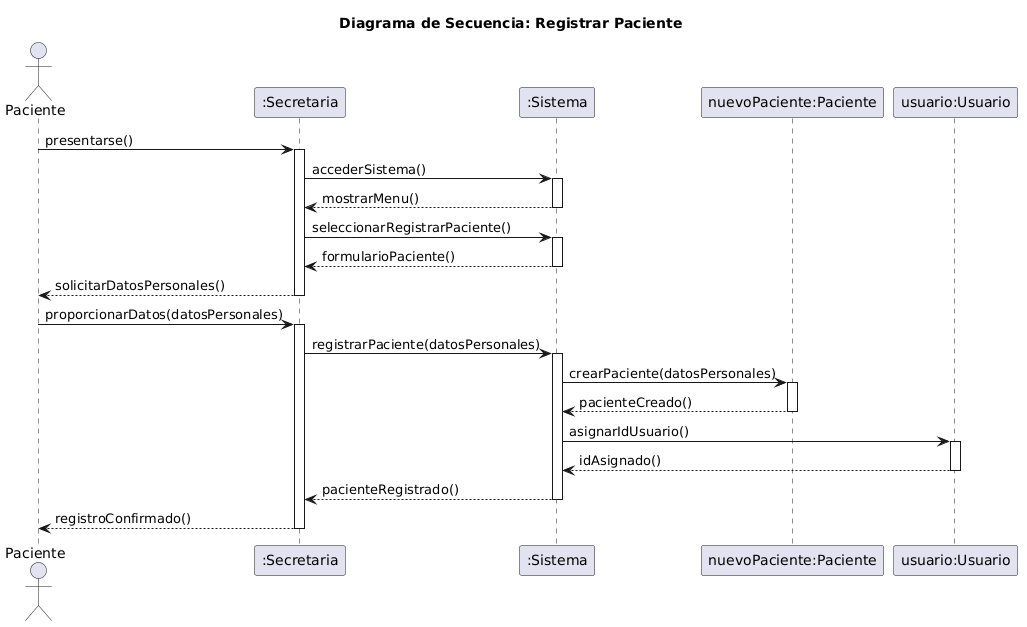

The diagram above was rendered by PlantUML. Its source (embedded in the PNG):
@startuml
title Diagrama de Secuencia: Registrar Paciente

actor Paciente
participant ":Secretaria" as secretaria
participant ":Sistema" as sistema
participant "nuevoPaciente:Paciente" as nuevoPaciente
participant "usuario:Usuario" as usuario

Paciente -> secretaria: presentarse()
activate secretaria
secretaria -> sistema: accederSistema()
activate sistema
sistema --> secretaria: mostrarMenu()
deactivate sistema
secretaria -> sistema: seleccionarRegistrarPaciente()
activate sistema
sistema --> secretaria: formularioPaciente()
deactivate sistema
secretaria --> Paciente: solicitarDatosPersonales()
deactivate secretaria

Paciente -> secretaria: proporcionarDatos(datosPersonales)
activate secretaria
secretaria -> sistema: registrarPaciente(datosPersonales)
activate sistema
sistema -> nuevoPaciente: crearPaciente(datosPersonales)
activate nuevoPaciente
nuevoPaciente --> sistema: pacienteCreado()
deactivate nuevoPaciente
sistema -> usuario: asignarIdUsuario()
activate usuario
usuario --> sistema: idAsignado()
deactivate usuario
sistema --> secretaria: pacienteRegistrado()
deactivate sistema
secretaria --> Paciente: registroConfirmado()
deactivate secretaria
@enduml